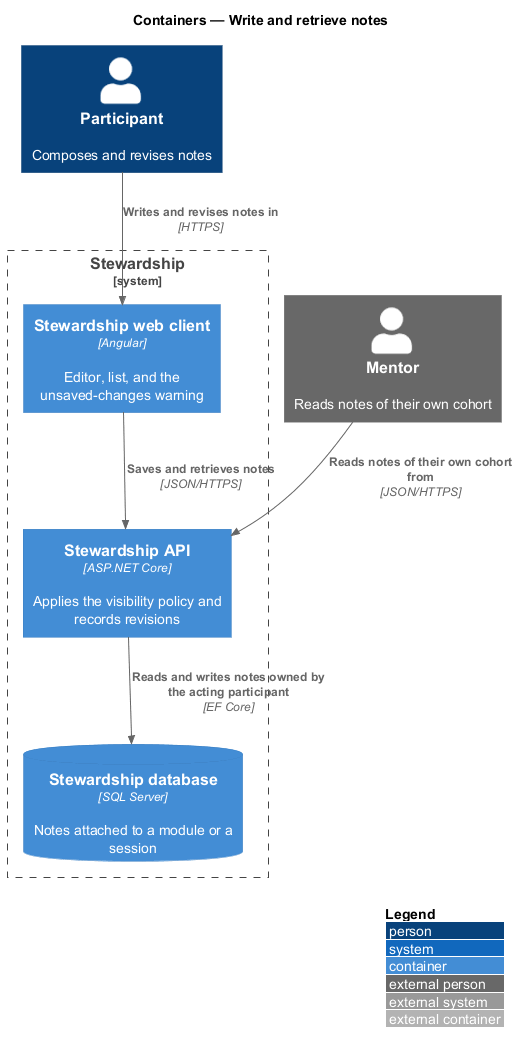

The diagram above was rendered by PlantUML. Its source (embedded in the PNG):
@startuml
!include <C4/C4_Container>
LAYOUT_WITH_LEGEND()
title Containers — Write and retrieve notes

Person(participant, "Participant", "Composes and revises notes")
Person_Ext(mentor, "Mentor", "Reads notes of their own cohort")
System_Boundary(stewardship, "Stewardship") {
  Container(spa, "Stewardship web client", "Angular", "Editor, list, and the unsaved-changes warning")
  Container(api, "Stewardship API", "ASP.NET Core", "Applies the visibility policy and records revisions")
  ContainerDb(db, "Stewardship database", "SQL Server", "Notes attached to a module or a session")
}

Rel(participant, spa, "Writes and revises notes in", "HTTPS")
Rel(spa, api, "Saves and retrieves notes", "JSON/HTTPS")
Rel(api, db, "Reads and writes notes owned by the acting participant", "EF Core")
Rel(mentor, api, "Reads notes of their own cohort from", "JSON/HTTPS")
@enduml